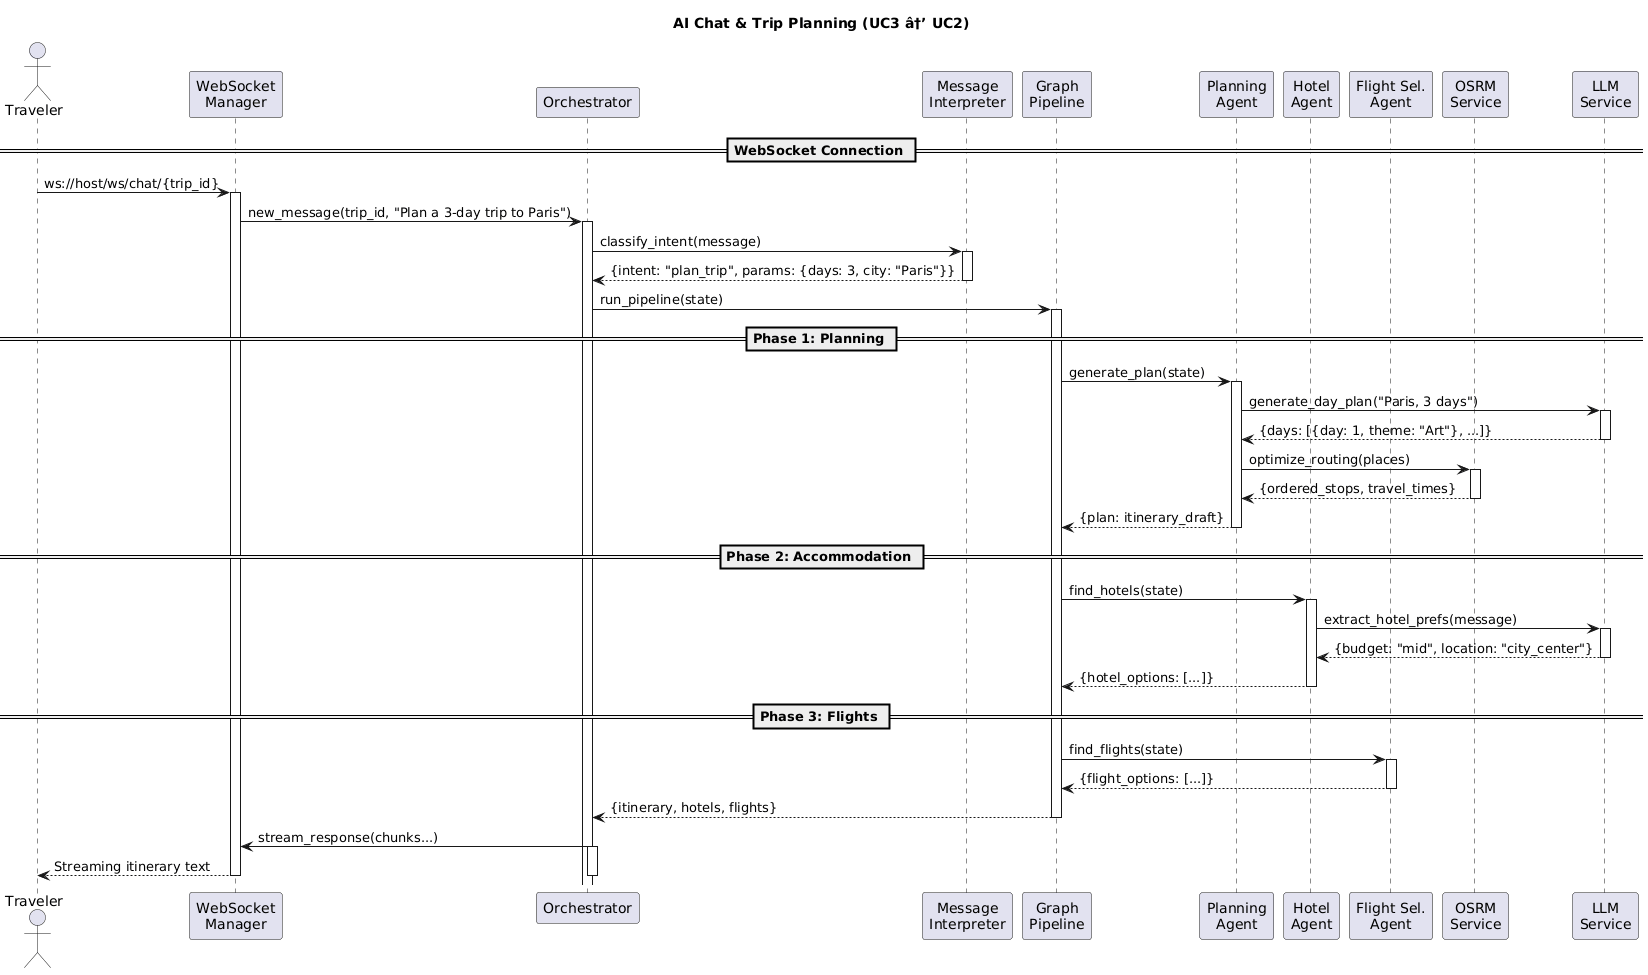

The diagram above was rendered by PlantUML. Its source (embedded in the PNG):
@startuml
title AI Chat & Trip Planning (UC3 â†’ UC2)

actor Traveler
participant "WebSocket\nManager" as WS
participant "Orchestrator" as Orch
participant "Message\nInterpreter" as MI
participant "Graph\nPipeline" as Graph
participant "Planning\nAgent" as Plan
participant "Hotel\nAgent" as Hotel
participant "Flight Sel.\nAgent" as Flight
participant "OSRM\nService" as OSRM
participant "LLM\nService" as LLM

== WebSocket Connection ==

Traveler -> WS: ws://host/ws/chat/{trip_id}
activate WS

WS -> Orch: new_message(trip_id, "Plan a 3-day trip to Paris")
activate Orch

Orch -> MI: classify_intent(message)
activate MI
MI --> Orch: {intent: "plan_trip", params: {days: 3, city: "Paris"}}
deactivate MI

Orch -> Graph: run_pipeline(state)
activate Graph

== Phase 1: Planning ==

Graph -> Plan: generate_plan(state)
activate Plan

Plan -> LLM: generate_day_plan("Paris, 3 days")
activate LLM
LLM --> Plan: {days: [{day: 1, theme: "Art"}, ...]}
deactivate LLM

Plan -> OSRM: optimize_routing(places)
activate OSRM
OSRM --> Plan: {ordered_stops, travel_times}
deactivate OSRM

Plan --> Graph: {plan: itinerary_draft}
deactivate Plan

== Phase 2: Accommodation ==

Graph -> Hotel: find_hotels(state)
activate Hotel

Hotel -> LLM: extract_hotel_prefs(message)
activate LLM
LLM --> Hotel: {budget: "mid", location: "city_center"}
deactivate LLM

Hotel --> Graph: {hotel_options: [...]}
deactivate Hotel

== Phase 3: Flights ==

Graph -> Flight: find_flights(state)
activate Flight
Flight --> Graph: {flight_options: [...]}
deactivate Flight

Graph --> Orch: {itinerary, hotels, flights}
deactivate Graph

Orch -> WS: stream_response(chunks...)
activate Orch
WS --> Traveler: Streaming itinerary text
deactivate Orch
deactivate WS
@enduml